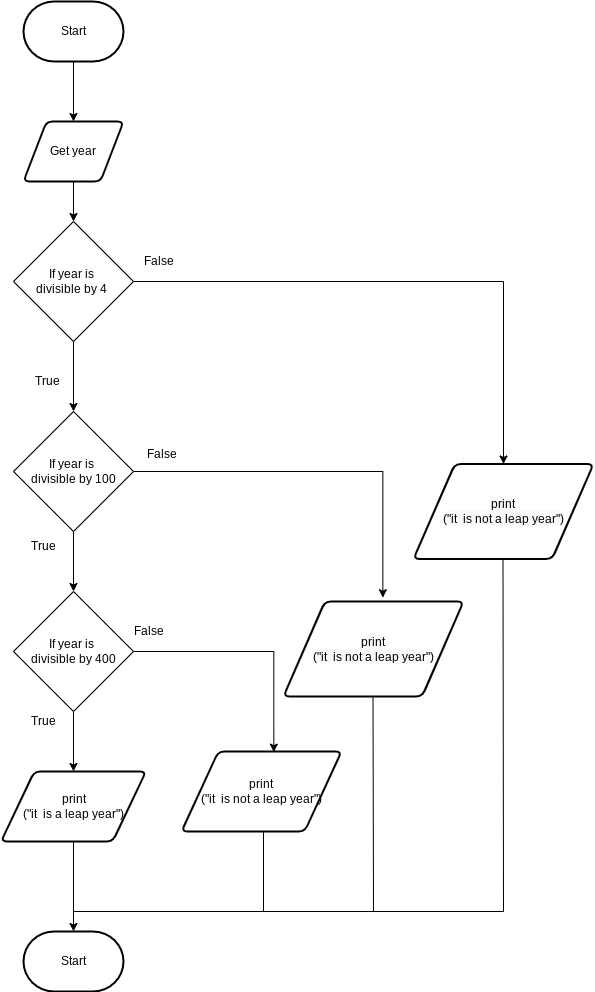

The diagram above was exported from draw.io. Its source (the exported page's mxGraphModel, read from the mxfile embedded in the PNG):
<mxGraphModel dx="594" dy="561" grid="1" gridSize="10" guides="1" tooltips="1" connect="1" arrows="1" fold="1" page="1" pageScale="1" pageWidth="827" pageHeight="1169" math="0" shadow="0">
  <root>
    <mxCell id="0" />
    <mxCell id="1" parent="0" />
    <mxCell id="7" style="edgeStyle=none;html=1;" parent="1" source="2" target="3" edge="1">
      <mxGeometry relative="1" as="geometry" />
    </mxCell>
    <mxCell id="2" value="Start" style="strokeWidth=2;html=1;shape=mxgraph.flowchart.terminator;whiteSpace=wrap;" parent="1" vertex="1">
      <mxGeometry x="370" y="40" width="100" height="60" as="geometry" />
    </mxCell>
    <mxCell id="8" style="edgeStyle=none;html=1;" parent="1" source="3" edge="1">
      <mxGeometry relative="1" as="geometry">
        <mxPoint x="420" y="260" as="targetPoint" />
      </mxGeometry>
    </mxCell>
    <mxCell id="3" value="Get year" style="shape=parallelogram;html=1;strokeWidth=2;perimeter=parallelogramPerimeter;whiteSpace=wrap;rounded=1;arcSize=12;size=0.23;" parent="1" vertex="1">
      <mxGeometry x="370" y="160" width="100" height="60" as="geometry" />
    </mxCell>
    <mxCell id="14" style="edgeStyle=none;html=1;" edge="1" parent="1" source="11">
      <mxGeometry relative="1" as="geometry">
        <mxPoint x="420" y="450" as="targetPoint" />
      </mxGeometry>
    </mxCell>
    <mxCell id="45" style="edgeStyle=elbowEdgeStyle;rounded=0;elbow=vertical;html=1;entryX=0.5;entryY=0;entryDx=0;entryDy=0;" edge="1" parent="1" source="11" target="16">
      <mxGeometry relative="1" as="geometry">
        <mxPoint x="840" y="450" as="targetPoint" />
        <Array as="points">
          <mxPoint x="520" y="320" />
          <mxPoint x="790" y="470" />
          <mxPoint x="660" y="470" />
        </Array>
      </mxGeometry>
    </mxCell>
    <mxCell id="11" value="If year is &lt;br&gt;divisible by 4&amp;nbsp;" style="rhombus;whiteSpace=wrap;html=1;" vertex="1" parent="1">
      <mxGeometry x="360" y="260" width="120" height="120" as="geometry" />
    </mxCell>
    <mxCell id="16" value="&lt;span style=&quot;color: rgb(0 , 0 , 0) ; font-family: &amp;#34;helvetica&amp;#34; ; font-size: 12px ; font-style: normal ; font-weight: 400 ; letter-spacing: normal ; text-align: center ; text-indent: 0px ; text-transform: none ; word-spacing: 0px ; background-color: rgb(248 , 249 , 250) ; display: inline ; float: none&quot;&gt;print&lt;/span&gt;&lt;br style=&quot;color: rgb(0 , 0 , 0) ; font-family: &amp;#34;helvetica&amp;#34; ; font-size: 12px ; font-style: normal ; font-weight: 400 ; letter-spacing: normal ; text-align: center ; text-indent: 0px ; text-transform: none ; word-spacing: 0px ; background-color: rgb(248 , 249 , 250)&quot;&gt;&lt;span style=&quot;color: rgb(0 , 0 , 0) ; font-family: &amp;#34;helvetica&amp;#34; ; font-size: 12px ; font-style: normal ; font-weight: 400 ; letter-spacing: normal ; text-align: center ; text-indent: 0px ; text-transform: none ; word-spacing: 0px ; background-color: rgb(248 , 249 , 250) ; display: inline ; float: none&quot;&gt;(&quot;it&amp;nbsp; is not a leap year&quot;)&lt;/span&gt;" style="shape=parallelogram;html=1;strokeWidth=2;perimeter=parallelogramPerimeter;whiteSpace=wrap;rounded=1;arcSize=12;size=0.23;" vertex="1" parent="1">
      <mxGeometry x="760" y="502.5" width="180" height="95" as="geometry" />
    </mxCell>
    <mxCell id="18" value="False" style="text;html=1;align=center;verticalAlign=middle;resizable=0;points=[];autosize=1;strokeColor=none;fillColor=none;" vertex="1" parent="1">
      <mxGeometry x="480" y="290" width="50" height="20" as="geometry" />
    </mxCell>
    <mxCell id="23" style="edgeStyle=none;html=1;" edge="1" parent="1" source="19">
      <mxGeometry relative="1" as="geometry">
        <mxPoint x="420" y="630" as="targetPoint" />
      </mxGeometry>
    </mxCell>
    <mxCell id="43" style="edgeStyle=elbowEdgeStyle;rounded=0;html=1;elbow=vertical;entryX=0.552;entryY=-0.04;entryDx=0;entryDy=0;entryPerimeter=0;" edge="1" parent="1" source="19" target="31">
      <mxGeometry relative="1" as="geometry">
        <mxPoint x="650" y="620" as="targetPoint" />
        <Array as="points">
          <mxPoint x="520" y="510" />
          <mxPoint x="560" y="620" />
          <mxPoint x="580" y="640" />
        </Array>
      </mxGeometry>
    </mxCell>
    <mxCell id="19" value="If year is &lt;br&gt;divisible by 100" style="rhombus;whiteSpace=wrap;html=1;" vertex="1" parent="1">
      <mxGeometry x="360" y="450" width="120" height="120" as="geometry" />
    </mxCell>
    <mxCell id="34" style="edgeStyle=none;html=1;" edge="1" parent="1" source="20">
      <mxGeometry relative="1" as="geometry">
        <mxPoint x="420" y="810" as="targetPoint" />
      </mxGeometry>
    </mxCell>
    <mxCell id="41" style="edgeStyle=orthogonalEdgeStyle;html=1;entryX=0.577;entryY=0.008;entryDx=0;entryDy=0;entryPerimeter=0;rounded=0;" edge="1" parent="1" source="20" target="26">
      <mxGeometry relative="1" as="geometry" />
    </mxCell>
    <mxCell id="20" value="If year is &lt;br&gt;divisible by 400" style="rhombus;whiteSpace=wrap;html=1;" vertex="1" parent="1">
      <mxGeometry x="360" y="630" width="120" height="120" as="geometry" />
    </mxCell>
    <mxCell id="25" value="True" style="text;html=1;align=center;verticalAlign=middle;resizable=0;points=[];autosize=1;strokeColor=none;fillColor=none;" vertex="1" parent="1">
      <mxGeometry x="374" y="410" width="40" height="20" as="geometry" />
    </mxCell>
    <mxCell id="26" value="print&lt;br&gt;(&quot;it&amp;nbsp; is not a leap year&quot;)" style="shape=parallelogram;html=1;strokeWidth=2;perimeter=parallelogramPerimeter;whiteSpace=wrap;rounded=1;arcSize=12;size=0.23;" vertex="1" parent="1">
      <mxGeometry x="528" y="790" width="160" height="80" as="geometry" />
    </mxCell>
    <mxCell id="28" value="True" style="text;html=1;align=center;verticalAlign=middle;resizable=0;points=[];autosize=1;strokeColor=none;fillColor=none;" vertex="1" parent="1">
      <mxGeometry x="370" y="575" width="40" height="20" as="geometry" />
    </mxCell>
    <mxCell id="31" value="&lt;span style=&quot;color: rgb(0 , 0 , 0) ; font-family: &amp;#34;helvetica&amp;#34; ; font-size: 12px ; font-style: normal ; font-weight: 400 ; letter-spacing: normal ; text-align: center ; text-indent: 0px ; text-transform: none ; word-spacing: 0px ; background-color: rgb(248 , 249 , 250) ; display: inline ; float: none&quot;&gt;print&lt;/span&gt;&lt;br style=&quot;color: rgb(0 , 0 , 0) ; font-family: &amp;#34;helvetica&amp;#34; ; font-size: 12px ; font-style: normal ; font-weight: 400 ; letter-spacing: normal ; text-align: center ; text-indent: 0px ; text-transform: none ; word-spacing: 0px ; background-color: rgb(248 , 249 , 250)&quot;&gt;&lt;span style=&quot;color: rgb(0 , 0 , 0) ; font-family: &amp;#34;helvetica&amp;#34; ; font-size: 12px ; font-style: normal ; font-weight: 400 ; letter-spacing: normal ; text-align: center ; text-indent: 0px ; text-transform: none ; word-spacing: 0px ; background-color: rgb(248 , 249 , 250) ; display: inline ; float: none&quot;&gt;(&quot;it&amp;nbsp; is not a leap year&quot;)&lt;/span&gt;" style="shape=parallelogram;html=1;strokeWidth=2;perimeter=parallelogramPerimeter;whiteSpace=wrap;rounded=1;arcSize=12;size=0.23;" vertex="1" parent="1">
      <mxGeometry x="630" y="640" width="180" height="95" as="geometry" />
    </mxCell>
    <mxCell id="33" value="False" style="text;html=1;align=center;verticalAlign=middle;resizable=0;points=[];autosize=1;strokeColor=none;fillColor=none;" vertex="1" parent="1">
      <mxGeometry x="470" y="660" width="50" height="20" as="geometry" />
    </mxCell>
    <mxCell id="35" value="True" style="text;html=1;align=center;verticalAlign=middle;resizable=0;points=[];autosize=1;strokeColor=none;fillColor=none;" vertex="1" parent="1">
      <mxGeometry x="370" y="750" width="40" height="20" as="geometry" />
    </mxCell>
    <mxCell id="39" style="edgeStyle=none;html=1;" edge="1" parent="1" source="36">
      <mxGeometry relative="1" as="geometry">
        <mxPoint x="420" y="970" as="targetPoint" />
      </mxGeometry>
    </mxCell>
    <mxCell id="36" value="print&lt;br&gt;(&quot;it&amp;nbsp; is a leap year&quot;)" style="shape=parallelogram;html=1;strokeWidth=2;perimeter=parallelogramPerimeter;whiteSpace=wrap;rounded=1;arcSize=12;size=0.23;" vertex="1" parent="1">
      <mxGeometry x="347.5" y="810" width="145" height="70" as="geometry" />
    </mxCell>
    <mxCell id="37" value="False" style="text;html=1;align=center;verticalAlign=middle;resizable=0;points=[];autosize=1;strokeColor=none;fillColor=none;" vertex="1" parent="1">
      <mxGeometry x="483" y="482.5" width="50" height="20" as="geometry" />
    </mxCell>
    <mxCell id="38" value="Start" style="strokeWidth=2;html=1;shape=mxgraph.flowchart.terminator;whiteSpace=wrap;" vertex="1" parent="1">
      <mxGeometry x="370" y="970" width="100" height="60" as="geometry" />
    </mxCell>
    <mxCell id="48" value="" style="endArrow=none;html=1;rounded=0;" edge="1" parent="1">
      <mxGeometry width="50" height="50" relative="1" as="geometry">
        <mxPoint x="420" y="950" as="sourcePoint" />
        <mxPoint x="850" y="950" as="targetPoint" />
      </mxGeometry>
    </mxCell>
    <mxCell id="49" value="" style="endArrow=none;html=1;rounded=0;" edge="1" parent="1">
      <mxGeometry width="50" height="50" relative="1" as="geometry">
        <mxPoint x="610" y="950" as="sourcePoint" />
        <mxPoint x="610" y="870" as="targetPoint" />
      </mxGeometry>
    </mxCell>
    <mxCell id="50" value="" style="endArrow=none;html=1;rounded=0;" edge="1" parent="1">
      <mxGeometry width="50" height="50" relative="1" as="geometry">
        <mxPoint x="720" y="950" as="sourcePoint" />
        <mxPoint x="719.5" y="735" as="targetPoint" />
      </mxGeometry>
    </mxCell>
    <mxCell id="51" value="" style="endArrow=none;html=1;rounded=0;" edge="1" parent="1">
      <mxGeometry width="50" height="50" relative="1" as="geometry">
        <mxPoint x="850" y="950" as="sourcePoint" />
        <mxPoint x="849.5" y="597.5" as="targetPoint" />
      </mxGeometry>
    </mxCell>
  </root>
</mxGraphModel>